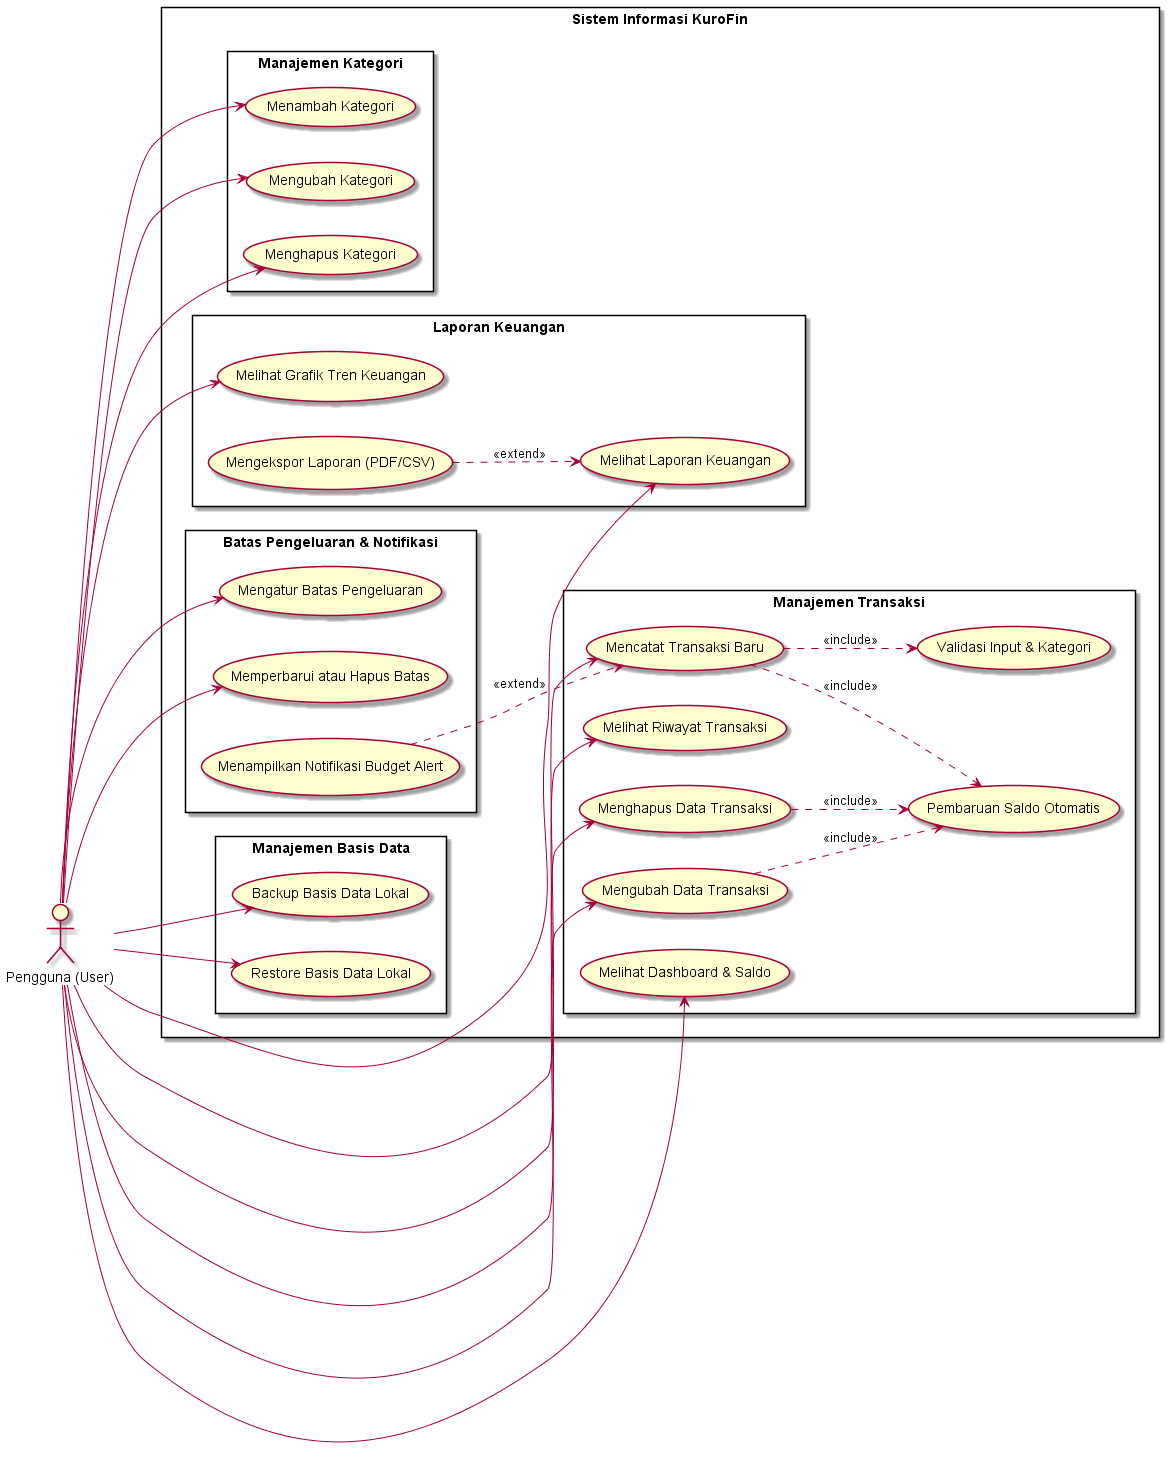

The diagram above was rendered by PlantUML. Its source (embedded in the PNG):
@startuml
left to right direction
skinparam packageStyle rectangle

actor "Pengguna (User)" as User

rectangle "Sistem Informasi KuroFin" {
    
    package "Manajemen Transaksi" {
        usecase "Mencatat Transaksi Baru" as UC_AddTx
        usecase "Melihat Riwayat Transaksi" as UC_ViewTx
        usecase "Mengubah Data Transaksi" as UC_EditTx
        usecase "Menghapus Data Transaksi" as UC_DeleteTx
        usecase "Melihat Dashboard & Saldo" as UC_Dashboard
        usecase "Validasi Input & Kategori" as UC_Validate
        usecase "Pembaruan Saldo Otomatis" as UC_UpdateBalance
    }

    package "Manajemen Kategori" {
        usecase "Menambah Kategori" as UC_AddCat
        usecase "Mengubah Kategori" as UC_EditCat
        usecase "Menghapus Kategori" as UC_DeleteCat
    }

    package "Batas Pengeluaran & Notifikasi" {
        usecase "Mengatur Batas Pengeluaran" as UC_SetBudget
        usecase "Memperbarui atau Hapus Batas" as UC_ManageBudget
        usecase "Menampilkan Notifikasi Budget Alert" as UC_Alert
    }

    package "Laporan Keuangan" {
        usecase "Melihat Laporan Keuangan" as UC_ViewReport
        usecase "Melihat Grafik Tren Keuangan" as UC_ViewChart
        usecase "Mengekspor Laporan (PDF/CSV)" as UC_ExportReport
    }

    package "Manajemen Basis Data" {
        usecase "Backup Basis Data Lokal" as UC_Backup
        usecase "Restore Basis Data Lokal" as UC_Restore
    }
}

User --> UC_Dashboard
User --> UC_ViewTx
User --> UC_AddTx
User --> UC_EditTx
User --> UC_DeleteTx

User --> UC_AddCat
User --> UC_EditCat
User --> UC_DeleteCat

User --> UC_SetBudget
User --> UC_ManageBudget

User --> UC_ViewReport
User --> UC_ViewChart

User --> UC_Backup
User --> UC_Restore

UC_AddTx ..> UC_Validate : <<include>>
UC_AddTx ..> UC_UpdateBalance : <<include>>
UC_EditTx ..> UC_UpdateBalance : <<include>>
UC_DeleteTx ..> UC_UpdateBalance : <<include>>

UC_Alert ..> UC_AddTx : <<extend>>
UC_ExportReport ..> UC_ViewReport : <<extend>>

@enduml